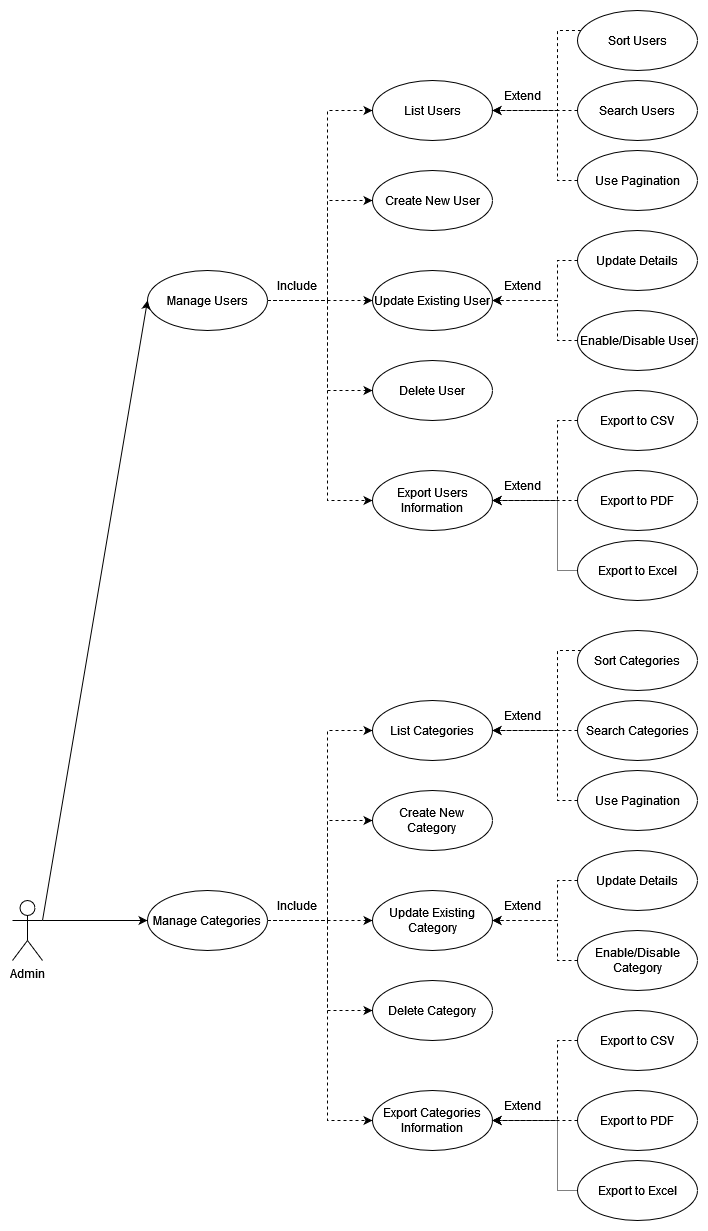

The diagram above was exported from draw.io. Its source (the exported page's mxGraphModel, read from the mxfile embedded in the PNG):
<mxGraphModel dx="868" dy="440" grid="0" gridSize="10" guides="1" tooltips="1" connect="1" arrows="1" fold="1" page="1" pageScale="1" pageWidth="850" pageHeight="1100" math="0" shadow="0">
  <root>
    <mxCell id="0" />
    <mxCell id="1" parent="0" />
    <mxCell id="cOMVzKJ92o5PI07x_Ag6-33" style="edgeStyle=orthogonalEdgeStyle;rounded=0;orthogonalLoop=1;jettySize=auto;html=1;entryX=0;entryY=0.5;entryDx=0;entryDy=0;" edge="1" parent="1" source="lDTyq7zuUkpMbiLYHB47-1" target="cOMVzKJ92o5PI07x_Ag6-6">
      <mxGeometry relative="1" as="geometry">
        <Array as="points">
          <mxPoint x="90" y="960" />
          <mxPoint x="90" y="960" />
        </Array>
      </mxGeometry>
    </mxCell>
    <mxCell id="lDTyq7zuUkpMbiLYHB47-1" value="Admin" style="shape=umlActor;html=1;verticalLabelPosition=bottom;verticalAlign=top;align=center;" parent="1" vertex="1">
      <mxGeometry x="35" y="940" width="30" height="60" as="geometry" />
    </mxCell>
    <mxCell id="ZmQSTipmhx0dso9KcOuc-7" style="edgeStyle=orthogonalEdgeStyle;rounded=0;orthogonalLoop=1;jettySize=auto;html=1;entryX=0;entryY=0.5;entryDx=0;entryDy=0;dashed=1;" parent="1" source="lDTyq7zuUkpMbiLYHB47-2" target="lDTyq7zuUkpMbiLYHB47-4" edge="1">
      <mxGeometry relative="1" as="geometry">
        <Array as="points">
          <mxPoint x="350" y="340" />
          <mxPoint x="350" y="150" />
        </Array>
      </mxGeometry>
    </mxCell>
    <mxCell id="ZmQSTipmhx0dso9KcOuc-8" style="edgeStyle=orthogonalEdgeStyle;rounded=0;orthogonalLoop=1;jettySize=auto;html=1;entryX=0;entryY=0.5;entryDx=0;entryDy=0;dashed=1;" parent="1" source="lDTyq7zuUkpMbiLYHB47-2" target="lDTyq7zuUkpMbiLYHB47-9" edge="1">
      <mxGeometry relative="1" as="geometry">
        <Array as="points">
          <mxPoint x="350" y="340" />
          <mxPoint x="350" y="240" />
        </Array>
      </mxGeometry>
    </mxCell>
    <mxCell id="ZmQSTipmhx0dso9KcOuc-9" style="edgeStyle=orthogonalEdgeStyle;rounded=0;orthogonalLoop=1;jettySize=auto;html=1;entryX=0;entryY=0.5;entryDx=0;entryDy=0;dashed=1;" parent="1" source="lDTyq7zuUkpMbiLYHB47-2" target="lDTyq7zuUkpMbiLYHB47-10" edge="1">
      <mxGeometry relative="1" as="geometry" />
    </mxCell>
    <mxCell id="ZmQSTipmhx0dso9KcOuc-10" style="edgeStyle=orthogonalEdgeStyle;rounded=0;orthogonalLoop=1;jettySize=auto;html=1;entryX=0;entryY=0.5;entryDx=0;entryDy=0;dashed=1;" parent="1" source="lDTyq7zuUkpMbiLYHB47-2" target="lDTyq7zuUkpMbiLYHB47-3" edge="1">
      <mxGeometry relative="1" as="geometry">
        <Array as="points">
          <mxPoint x="350" y="340" />
          <mxPoint x="350" y="430" />
        </Array>
      </mxGeometry>
    </mxCell>
    <mxCell id="ZmQSTipmhx0dso9KcOuc-11" style="edgeStyle=orthogonalEdgeStyle;rounded=0;orthogonalLoop=1;jettySize=auto;html=1;entryX=0;entryY=0.5;entryDx=0;entryDy=0;dashed=1;" parent="1" source="lDTyq7zuUkpMbiLYHB47-2" target="lDTyq7zuUkpMbiLYHB47-13" edge="1">
      <mxGeometry relative="1" as="geometry">
        <Array as="points">
          <mxPoint x="350" y="340" />
          <mxPoint x="350" y="540" />
        </Array>
      </mxGeometry>
    </mxCell>
    <mxCell id="lDTyq7zuUkpMbiLYHB47-2" value="Manage Users" style="shape=ellipse;html=1;strokeWidth=1;fontStyle=0;whiteSpace=wrap;align=center;perimeter=ellipsePerimeter;" parent="1" vertex="1">
      <mxGeometry x="170" y="310" width="120" height="60" as="geometry" />
    </mxCell>
    <mxCell id="lDTyq7zuUkpMbiLYHB47-3" value="&lt;div&gt;Delete User&lt;/div&gt;" style="shape=ellipse;html=1;strokeWidth=1;fontStyle=0;whiteSpace=wrap;align=center;perimeter=ellipsePerimeter;" parent="1" vertex="1">
      <mxGeometry x="395" y="400" width="120" height="60" as="geometry" />
    </mxCell>
    <mxCell id="lDTyq7zuUkpMbiLYHB47-4" value="&lt;div&gt;List Users&lt;/div&gt;" style="shape=ellipse;html=1;strokeWidth=1;fontStyle=0;whiteSpace=wrap;align=center;perimeter=ellipsePerimeter;" parent="1" vertex="1">
      <mxGeometry x="395" y="120" width="120" height="60" as="geometry" />
    </mxCell>
    <mxCell id="ZmQSTipmhx0dso9KcOuc-13" style="edgeStyle=orthogonalEdgeStyle;rounded=0;orthogonalLoop=1;jettySize=auto;html=1;entryX=1;entryY=0.5;entryDx=0;entryDy=0;dashed=1;" parent="1" source="lDTyq7zuUkpMbiLYHB47-5" target="lDTyq7zuUkpMbiLYHB47-4" edge="1">
      <mxGeometry relative="1" as="geometry">
        <Array as="points">
          <mxPoint x="580" y="70" />
          <mxPoint x="580" y="150" />
        </Array>
      </mxGeometry>
    </mxCell>
    <mxCell id="lDTyq7zuUkpMbiLYHB47-5" value="&lt;div&gt;Sort Users&lt;/div&gt;" style="shape=ellipse;html=1;strokeWidth=1;fontStyle=0;whiteSpace=wrap;align=center;perimeter=ellipsePerimeter;" parent="1" vertex="1">
      <mxGeometry x="600" y="50" width="120" height="60" as="geometry" />
    </mxCell>
    <mxCell id="ZmQSTipmhx0dso9KcOuc-14" style="edgeStyle=orthogonalEdgeStyle;rounded=0;orthogonalLoop=1;jettySize=auto;html=1;entryX=1;entryY=0.5;entryDx=0;entryDy=0;dashed=1;" parent="1" source="lDTyq7zuUkpMbiLYHB47-6" target="lDTyq7zuUkpMbiLYHB47-4" edge="1">
      <mxGeometry relative="1" as="geometry" />
    </mxCell>
    <mxCell id="lDTyq7zuUkpMbiLYHB47-6" value="&lt;div&gt;Search Users&lt;/div&gt;" style="shape=ellipse;html=1;strokeWidth=1;fontStyle=0;whiteSpace=wrap;align=center;perimeter=ellipsePerimeter;" parent="1" vertex="1">
      <mxGeometry x="600" y="120" width="120" height="60" as="geometry" />
    </mxCell>
    <mxCell id="lDTyq7zuUkpMbiLYHB47-7" value="Use Pagination" style="shape=ellipse;html=1;strokeWidth=1;fontStyle=0;whiteSpace=wrap;align=center;perimeter=ellipsePerimeter;" parent="1" vertex="1">
      <mxGeometry x="600" y="190" width="120" height="60" as="geometry" />
    </mxCell>
    <mxCell id="lDTyq7zuUkpMbiLYHB47-9" value="&lt;div&gt;Create New User&lt;/div&gt;" style="shape=ellipse;html=1;strokeWidth=1;fontStyle=0;whiteSpace=wrap;align=center;perimeter=ellipsePerimeter;" parent="1" vertex="1">
      <mxGeometry x="395" y="210" width="120" height="60" as="geometry" />
    </mxCell>
    <mxCell id="lDTyq7zuUkpMbiLYHB47-10" value="&lt;div&gt;Update Existing User&lt;/div&gt;" style="shape=ellipse;html=1;strokeWidth=1;fontStyle=0;whiteSpace=wrap;align=center;perimeter=ellipsePerimeter;" parent="1" vertex="1">
      <mxGeometry x="395" y="310" width="120" height="60" as="geometry" />
    </mxCell>
    <mxCell id="ZmQSTipmhx0dso9KcOuc-19" style="edgeStyle=orthogonalEdgeStyle;rounded=0;orthogonalLoop=1;jettySize=auto;html=1;entryX=1;entryY=0.5;entryDx=0;entryDy=0;dashed=1;" parent="1" source="lDTyq7zuUkpMbiLYHB47-11" target="lDTyq7zuUkpMbiLYHB47-10" edge="1">
      <mxGeometry relative="1" as="geometry">
        <Array as="points">
          <mxPoint x="580" y="300" />
          <mxPoint x="580" y="340" />
        </Array>
      </mxGeometry>
    </mxCell>
    <mxCell id="lDTyq7zuUkpMbiLYHB47-11" value="Update Details" style="shape=ellipse;html=1;strokeWidth=1;fontStyle=0;whiteSpace=wrap;align=center;perimeter=ellipsePerimeter;" parent="1" vertex="1">
      <mxGeometry x="600" y="270" width="120" height="60" as="geometry" />
    </mxCell>
    <mxCell id="ZmQSTipmhx0dso9KcOuc-20" style="edgeStyle=orthogonalEdgeStyle;rounded=0;orthogonalLoop=1;jettySize=auto;html=1;entryX=1;entryY=0.5;entryDx=0;entryDy=0;dashed=1;" parent="1" source="lDTyq7zuUkpMbiLYHB47-12" target="lDTyq7zuUkpMbiLYHB47-10" edge="1">
      <mxGeometry relative="1" as="geometry">
        <Array as="points">
          <mxPoint x="580" y="380" />
          <mxPoint x="580" y="340" />
        </Array>
      </mxGeometry>
    </mxCell>
    <mxCell id="lDTyq7zuUkpMbiLYHB47-12" value="Enable/Disable User" style="shape=ellipse;html=1;strokeWidth=1;fontStyle=0;whiteSpace=wrap;align=center;perimeter=ellipsePerimeter;" parent="1" vertex="1">
      <mxGeometry x="600" y="350" width="120" height="60" as="geometry" />
    </mxCell>
    <mxCell id="lDTyq7zuUkpMbiLYHB47-13" value="Export Users Information" style="shape=ellipse;html=1;strokeWidth=1;fontStyle=0;whiteSpace=wrap;align=center;perimeter=ellipsePerimeter;" parent="1" vertex="1">
      <mxGeometry x="395" y="510" width="120" height="60" as="geometry" />
    </mxCell>
    <mxCell id="ZmQSTipmhx0dso9KcOuc-22" style="edgeStyle=orthogonalEdgeStyle;rounded=0;orthogonalLoop=1;jettySize=auto;html=1;entryX=1;entryY=0.5;entryDx=0;entryDy=0;dashed=1;" parent="1" source="lDTyq7zuUkpMbiLYHB47-14" target="lDTyq7zuUkpMbiLYHB47-13" edge="1">
      <mxGeometry relative="1" as="geometry">
        <Array as="points">
          <mxPoint x="580" y="460" />
          <mxPoint x="580" y="540" />
        </Array>
      </mxGeometry>
    </mxCell>
    <mxCell id="lDTyq7zuUkpMbiLYHB47-14" value="Export to CSV" style="shape=ellipse;html=1;strokeWidth=1;fontStyle=0;whiteSpace=wrap;align=center;perimeter=ellipsePerimeter;" parent="1" vertex="1">
      <mxGeometry x="600" y="430" width="120" height="60" as="geometry" />
    </mxCell>
    <mxCell id="ZmQSTipmhx0dso9KcOuc-23" style="edgeStyle=orthogonalEdgeStyle;rounded=0;orthogonalLoop=1;jettySize=auto;html=1;entryX=1;entryY=0.5;entryDx=0;entryDy=0;dashed=1;" parent="1" source="lDTyq7zuUkpMbiLYHB47-15" target="lDTyq7zuUkpMbiLYHB47-13" edge="1">
      <mxGeometry relative="1" as="geometry">
        <Array as="points">
          <mxPoint x="550" y="540" />
          <mxPoint x="550" y="540" />
        </Array>
      </mxGeometry>
    </mxCell>
    <mxCell id="lDTyq7zuUkpMbiLYHB47-15" value="Export to PDF" style="shape=ellipse;html=1;strokeWidth=1;fontStyle=0;whiteSpace=wrap;align=center;perimeter=ellipsePerimeter;" parent="1" vertex="1">
      <mxGeometry x="600" y="510" width="120" height="60" as="geometry" />
    </mxCell>
    <mxCell id="ZmQSTipmhx0dso9KcOuc-24" style="edgeStyle=orthogonalEdgeStyle;rounded=0;orthogonalLoop=1;jettySize=auto;html=1;entryX=1;entryY=0.5;entryDx=0;entryDy=0;dashed=1;dashPattern=1 1;" parent="1" source="lDTyq7zuUkpMbiLYHB47-16" target="lDTyq7zuUkpMbiLYHB47-13" edge="1">
      <mxGeometry relative="1" as="geometry">
        <Array as="points">
          <mxPoint x="580" y="610" />
          <mxPoint x="580" y="540" />
        </Array>
      </mxGeometry>
    </mxCell>
    <mxCell id="lDTyq7zuUkpMbiLYHB47-16" value="Export to Excel" style="shape=ellipse;html=1;strokeWidth=1;fontStyle=0;whiteSpace=wrap;align=center;perimeter=ellipsePerimeter;" parent="1" vertex="1">
      <mxGeometry x="600" y="580" width="120" height="60" as="geometry" />
    </mxCell>
    <mxCell id="ZmQSTipmhx0dso9KcOuc-2" value="" style="endArrow=classic;html=1;rounded=0;exitX=1;exitY=0.3333333333333333;exitDx=0;exitDy=0;exitPerimeter=0;entryX=0;entryY=0.5;entryDx=0;entryDy=0;" parent="1" source="lDTyq7zuUkpMbiLYHB47-1" target="lDTyq7zuUkpMbiLYHB47-2" edge="1">
      <mxGeometry width="50" height="50" relative="1" as="geometry">
        <mxPoint x="420" y="490" as="sourcePoint" />
        <mxPoint x="470" y="440" as="targetPoint" />
      </mxGeometry>
    </mxCell>
    <mxCell id="ZmQSTipmhx0dso9KcOuc-16" value="Include" style="text;html=1;strokeColor=none;fillColor=none;align=center;verticalAlign=middle;whiteSpace=wrap;rounded=0;" parent="1" vertex="1">
      <mxGeometry x="290" y="310" width="60" height="30" as="geometry" />
    </mxCell>
    <mxCell id="ZmQSTipmhx0dso9KcOuc-12" value="Extend" style="text;html=1;strokeColor=none;fillColor=none;align=center;verticalAlign=middle;whiteSpace=wrap;rounded=0;" parent="1" vertex="1">
      <mxGeometry x="515" y="120" width="60" height="30" as="geometry" />
    </mxCell>
    <mxCell id="ZmQSTipmhx0dso9KcOuc-17" value="" style="edgeStyle=orthogonalEdgeStyle;rounded=0;orthogonalLoop=1;jettySize=auto;html=1;dashed=1;endArrow=none;" parent="1" source="lDTyq7zuUkpMbiLYHB47-7" edge="1">
      <mxGeometry relative="1" as="geometry">
        <mxPoint x="600" y="220" as="sourcePoint" />
        <mxPoint x="520" y="150" as="targetPoint" />
        <Array as="points">
          <mxPoint x="580" y="220" />
          <mxPoint x="580" y="150" />
        </Array>
      </mxGeometry>
    </mxCell>
    <mxCell id="ZmQSTipmhx0dso9KcOuc-21" value="Extend" style="text;html=1;strokeColor=none;fillColor=none;align=center;verticalAlign=middle;whiteSpace=wrap;rounded=0;" parent="1" vertex="1">
      <mxGeometry x="515" y="310" width="60" height="30" as="geometry" />
    </mxCell>
    <mxCell id="ZmQSTipmhx0dso9KcOuc-25" value="Extend" style="text;html=1;strokeColor=none;fillColor=none;align=center;verticalAlign=middle;whiteSpace=wrap;rounded=0;" parent="1" vertex="1">
      <mxGeometry x="515" y="510" width="60" height="30" as="geometry" />
    </mxCell>
    <mxCell id="cOMVzKJ92o5PI07x_Ag6-1" style="edgeStyle=orthogonalEdgeStyle;rounded=0;orthogonalLoop=1;jettySize=auto;html=1;entryX=0;entryY=0.5;entryDx=0;entryDy=0;dashed=1;" edge="1" source="cOMVzKJ92o5PI07x_Ag6-6" target="cOMVzKJ92o5PI07x_Ag6-8" parent="1">
      <mxGeometry relative="1" as="geometry">
        <Array as="points">
          <mxPoint x="350" y="960" />
          <mxPoint x="350" y="770" />
        </Array>
      </mxGeometry>
    </mxCell>
    <mxCell id="cOMVzKJ92o5PI07x_Ag6-2" style="edgeStyle=orthogonalEdgeStyle;rounded=0;orthogonalLoop=1;jettySize=auto;html=1;entryX=0;entryY=0.5;entryDx=0;entryDy=0;dashed=1;" edge="1" source="cOMVzKJ92o5PI07x_Ag6-6" target="cOMVzKJ92o5PI07x_Ag6-14" parent="1">
      <mxGeometry relative="1" as="geometry">
        <Array as="points">
          <mxPoint x="350" y="960" />
          <mxPoint x="350" y="860" />
        </Array>
      </mxGeometry>
    </mxCell>
    <mxCell id="cOMVzKJ92o5PI07x_Ag6-3" style="edgeStyle=orthogonalEdgeStyle;rounded=0;orthogonalLoop=1;jettySize=auto;html=1;entryX=0;entryY=0.5;entryDx=0;entryDy=0;dashed=1;" edge="1" source="cOMVzKJ92o5PI07x_Ag6-6" target="cOMVzKJ92o5PI07x_Ag6-15" parent="1">
      <mxGeometry relative="1" as="geometry" />
    </mxCell>
    <mxCell id="cOMVzKJ92o5PI07x_Ag6-4" style="edgeStyle=orthogonalEdgeStyle;rounded=0;orthogonalLoop=1;jettySize=auto;html=1;entryX=0;entryY=0.5;entryDx=0;entryDy=0;dashed=1;" edge="1" source="cOMVzKJ92o5PI07x_Ag6-6" target="cOMVzKJ92o5PI07x_Ag6-7" parent="1">
      <mxGeometry relative="1" as="geometry">
        <Array as="points">
          <mxPoint x="350" y="960" />
          <mxPoint x="350" y="1050" />
        </Array>
      </mxGeometry>
    </mxCell>
    <mxCell id="cOMVzKJ92o5PI07x_Ag6-5" style="edgeStyle=orthogonalEdgeStyle;rounded=0;orthogonalLoop=1;jettySize=auto;html=1;entryX=0;entryY=0.5;entryDx=0;entryDy=0;dashed=1;" edge="1" source="cOMVzKJ92o5PI07x_Ag6-6" target="cOMVzKJ92o5PI07x_Ag6-20" parent="1">
      <mxGeometry relative="1" as="geometry">
        <Array as="points">
          <mxPoint x="350" y="960" />
          <mxPoint x="350" y="1160" />
        </Array>
      </mxGeometry>
    </mxCell>
    <mxCell id="cOMVzKJ92o5PI07x_Ag6-6" value="Manage Categories" style="shape=ellipse;html=1;strokeWidth=1;fontStyle=0;whiteSpace=wrap;align=center;perimeter=ellipsePerimeter;" vertex="1" parent="1">
      <mxGeometry x="170" y="930" width="120" height="60" as="geometry" />
    </mxCell>
    <mxCell id="cOMVzKJ92o5PI07x_Ag6-7" value="&lt;div&gt;Delete Category&lt;/div&gt;" style="shape=ellipse;html=1;strokeWidth=1;fontStyle=0;whiteSpace=wrap;align=center;perimeter=ellipsePerimeter;" vertex="1" parent="1">
      <mxGeometry x="395" y="1020" width="120" height="60" as="geometry" />
    </mxCell>
    <mxCell id="cOMVzKJ92o5PI07x_Ag6-8" value="&lt;div&gt;List Categories&lt;/div&gt;" style="shape=ellipse;html=1;strokeWidth=1;fontStyle=0;whiteSpace=wrap;align=center;perimeter=ellipsePerimeter;" vertex="1" parent="1">
      <mxGeometry x="395" y="740" width="120" height="60" as="geometry" />
    </mxCell>
    <mxCell id="cOMVzKJ92o5PI07x_Ag6-9" style="edgeStyle=orthogonalEdgeStyle;rounded=0;orthogonalLoop=1;jettySize=auto;html=1;entryX=1;entryY=0.5;entryDx=0;entryDy=0;dashed=1;" edge="1" source="cOMVzKJ92o5PI07x_Ag6-10" target="cOMVzKJ92o5PI07x_Ag6-8" parent="1">
      <mxGeometry relative="1" as="geometry">
        <Array as="points">
          <mxPoint x="580" y="690" />
          <mxPoint x="580" y="770" />
        </Array>
      </mxGeometry>
    </mxCell>
    <mxCell id="cOMVzKJ92o5PI07x_Ag6-10" value="&lt;div&gt;Sort Categories&lt;/div&gt;" style="shape=ellipse;html=1;strokeWidth=1;fontStyle=0;whiteSpace=wrap;align=center;perimeter=ellipsePerimeter;" vertex="1" parent="1">
      <mxGeometry x="600" y="670" width="120" height="60" as="geometry" />
    </mxCell>
    <mxCell id="cOMVzKJ92o5PI07x_Ag6-11" style="edgeStyle=orthogonalEdgeStyle;rounded=0;orthogonalLoop=1;jettySize=auto;html=1;entryX=1;entryY=0.5;entryDx=0;entryDy=0;dashed=1;" edge="1" source="cOMVzKJ92o5PI07x_Ag6-12" target="cOMVzKJ92o5PI07x_Ag6-8" parent="1">
      <mxGeometry relative="1" as="geometry" />
    </mxCell>
    <mxCell id="cOMVzKJ92o5PI07x_Ag6-12" value="&lt;div&gt;Search Categories&lt;/div&gt;" style="shape=ellipse;html=1;strokeWidth=1;fontStyle=0;whiteSpace=wrap;align=center;perimeter=ellipsePerimeter;" vertex="1" parent="1">
      <mxGeometry x="600" y="740" width="120" height="60" as="geometry" />
    </mxCell>
    <mxCell id="cOMVzKJ92o5PI07x_Ag6-13" value="Use Pagination" style="shape=ellipse;html=1;strokeWidth=1;fontStyle=0;whiteSpace=wrap;align=center;perimeter=ellipsePerimeter;" vertex="1" parent="1">
      <mxGeometry x="600" y="810" width="120" height="60" as="geometry" />
    </mxCell>
    <mxCell id="cOMVzKJ92o5PI07x_Ag6-14" value="&lt;div&gt;Create New &lt;br&gt;&lt;/div&gt;&lt;div&gt;Category&lt;/div&gt;" style="shape=ellipse;html=1;strokeWidth=1;fontStyle=0;whiteSpace=wrap;align=center;perimeter=ellipsePerimeter;" vertex="1" parent="1">
      <mxGeometry x="395" y="830" width="120" height="60" as="geometry" />
    </mxCell>
    <mxCell id="cOMVzKJ92o5PI07x_Ag6-15" value="&lt;div&gt;Update Existing Category&lt;/div&gt;" style="shape=ellipse;html=1;strokeWidth=1;fontStyle=0;whiteSpace=wrap;align=center;perimeter=ellipsePerimeter;" vertex="1" parent="1">
      <mxGeometry x="395" y="930" width="120" height="60" as="geometry" />
    </mxCell>
    <mxCell id="cOMVzKJ92o5PI07x_Ag6-16" style="edgeStyle=orthogonalEdgeStyle;rounded=0;orthogonalLoop=1;jettySize=auto;html=1;entryX=1;entryY=0.5;entryDx=0;entryDy=0;dashed=1;" edge="1" source="cOMVzKJ92o5PI07x_Ag6-17" target="cOMVzKJ92o5PI07x_Ag6-15" parent="1">
      <mxGeometry relative="1" as="geometry">
        <Array as="points">
          <mxPoint x="580" y="920" />
          <mxPoint x="580" y="960" />
        </Array>
      </mxGeometry>
    </mxCell>
    <mxCell id="cOMVzKJ92o5PI07x_Ag6-17" value="Update Details" style="shape=ellipse;html=1;strokeWidth=1;fontStyle=0;whiteSpace=wrap;align=center;perimeter=ellipsePerimeter;" vertex="1" parent="1">
      <mxGeometry x="600" y="890" width="120" height="60" as="geometry" />
    </mxCell>
    <mxCell id="cOMVzKJ92o5PI07x_Ag6-18" style="edgeStyle=orthogonalEdgeStyle;rounded=0;orthogonalLoop=1;jettySize=auto;html=1;entryX=1;entryY=0.5;entryDx=0;entryDy=0;dashed=1;" edge="1" source="cOMVzKJ92o5PI07x_Ag6-19" target="cOMVzKJ92o5PI07x_Ag6-15" parent="1">
      <mxGeometry relative="1" as="geometry">
        <Array as="points">
          <mxPoint x="580" y="1000" />
          <mxPoint x="580" y="960" />
        </Array>
      </mxGeometry>
    </mxCell>
    <mxCell id="cOMVzKJ92o5PI07x_Ag6-19" value="Enable/Disable Category" style="shape=ellipse;html=1;strokeWidth=1;fontStyle=0;whiteSpace=wrap;align=center;perimeter=ellipsePerimeter;" vertex="1" parent="1">
      <mxGeometry x="600" y="970" width="120" height="60" as="geometry" />
    </mxCell>
    <mxCell id="cOMVzKJ92o5PI07x_Ag6-20" value="Export Categories Information" style="shape=ellipse;html=1;strokeWidth=1;fontStyle=0;whiteSpace=wrap;align=center;perimeter=ellipsePerimeter;" vertex="1" parent="1">
      <mxGeometry x="395" y="1130" width="120" height="60" as="geometry" />
    </mxCell>
    <mxCell id="cOMVzKJ92o5PI07x_Ag6-21" style="edgeStyle=orthogonalEdgeStyle;rounded=0;orthogonalLoop=1;jettySize=auto;html=1;entryX=1;entryY=0.5;entryDx=0;entryDy=0;dashed=1;" edge="1" source="cOMVzKJ92o5PI07x_Ag6-22" target="cOMVzKJ92o5PI07x_Ag6-20" parent="1">
      <mxGeometry relative="1" as="geometry">
        <Array as="points">
          <mxPoint x="580" y="1080" />
          <mxPoint x="580" y="1160" />
        </Array>
      </mxGeometry>
    </mxCell>
    <mxCell id="cOMVzKJ92o5PI07x_Ag6-22" value="Export to CSV" style="shape=ellipse;html=1;strokeWidth=1;fontStyle=0;whiteSpace=wrap;align=center;perimeter=ellipsePerimeter;" vertex="1" parent="1">
      <mxGeometry x="600" y="1050" width="120" height="60" as="geometry" />
    </mxCell>
    <mxCell id="cOMVzKJ92o5PI07x_Ag6-23" style="edgeStyle=orthogonalEdgeStyle;rounded=0;orthogonalLoop=1;jettySize=auto;html=1;entryX=1;entryY=0.5;entryDx=0;entryDy=0;dashed=1;" edge="1" source="cOMVzKJ92o5PI07x_Ag6-24" target="cOMVzKJ92o5PI07x_Ag6-20" parent="1">
      <mxGeometry relative="1" as="geometry">
        <Array as="points">
          <mxPoint x="550" y="1160" />
          <mxPoint x="550" y="1160" />
        </Array>
      </mxGeometry>
    </mxCell>
    <mxCell id="cOMVzKJ92o5PI07x_Ag6-24" value="Export to PDF" style="shape=ellipse;html=1;strokeWidth=1;fontStyle=0;whiteSpace=wrap;align=center;perimeter=ellipsePerimeter;" vertex="1" parent="1">
      <mxGeometry x="600" y="1130" width="120" height="60" as="geometry" />
    </mxCell>
    <mxCell id="cOMVzKJ92o5PI07x_Ag6-25" style="edgeStyle=orthogonalEdgeStyle;rounded=0;orthogonalLoop=1;jettySize=auto;html=1;entryX=1;entryY=0.5;entryDx=0;entryDy=0;dashed=1;dashPattern=1 1;" edge="1" source="cOMVzKJ92o5PI07x_Ag6-26" target="cOMVzKJ92o5PI07x_Ag6-20" parent="1">
      <mxGeometry relative="1" as="geometry">
        <Array as="points">
          <mxPoint x="580" y="1230" />
          <mxPoint x="580" y="1160" />
        </Array>
      </mxGeometry>
    </mxCell>
    <mxCell id="cOMVzKJ92o5PI07x_Ag6-26" value="Export to Excel" style="shape=ellipse;html=1;strokeWidth=1;fontStyle=0;whiteSpace=wrap;align=center;perimeter=ellipsePerimeter;" vertex="1" parent="1">
      <mxGeometry x="600" y="1200" width="120" height="60" as="geometry" />
    </mxCell>
    <mxCell id="cOMVzKJ92o5PI07x_Ag6-27" value="Include" style="text;html=1;strokeColor=none;fillColor=none;align=center;verticalAlign=middle;whiteSpace=wrap;rounded=0;" vertex="1" parent="1">
      <mxGeometry x="290" y="930" width="60" height="30" as="geometry" />
    </mxCell>
    <mxCell id="cOMVzKJ92o5PI07x_Ag6-28" value="Extend" style="text;html=1;strokeColor=none;fillColor=none;align=center;verticalAlign=middle;whiteSpace=wrap;rounded=0;" vertex="1" parent="1">
      <mxGeometry x="515" y="740" width="60" height="30" as="geometry" />
    </mxCell>
    <mxCell id="cOMVzKJ92o5PI07x_Ag6-29" value="" style="edgeStyle=orthogonalEdgeStyle;rounded=0;orthogonalLoop=1;jettySize=auto;html=1;dashed=1;endArrow=none;" edge="1" source="cOMVzKJ92o5PI07x_Ag6-13" parent="1">
      <mxGeometry relative="1" as="geometry">
        <mxPoint x="600" y="840" as="sourcePoint" />
        <mxPoint x="520.0000000000002" y="770" as="targetPoint" />
        <Array as="points">
          <mxPoint x="580" y="840" />
          <mxPoint x="580" y="770" />
        </Array>
      </mxGeometry>
    </mxCell>
    <mxCell id="cOMVzKJ92o5PI07x_Ag6-30" value="Extend" style="text;html=1;strokeColor=none;fillColor=none;align=center;verticalAlign=middle;whiteSpace=wrap;rounded=0;" vertex="1" parent="1">
      <mxGeometry x="515" y="930" width="60" height="30" as="geometry" />
    </mxCell>
    <mxCell id="cOMVzKJ92o5PI07x_Ag6-31" value="Extend" style="text;html=1;strokeColor=none;fillColor=none;align=center;verticalAlign=middle;whiteSpace=wrap;rounded=0;" vertex="1" parent="1">
      <mxGeometry x="515" y="1130" width="60" height="30" as="geometry" />
    </mxCell>
  </root>
</mxGraphModel>